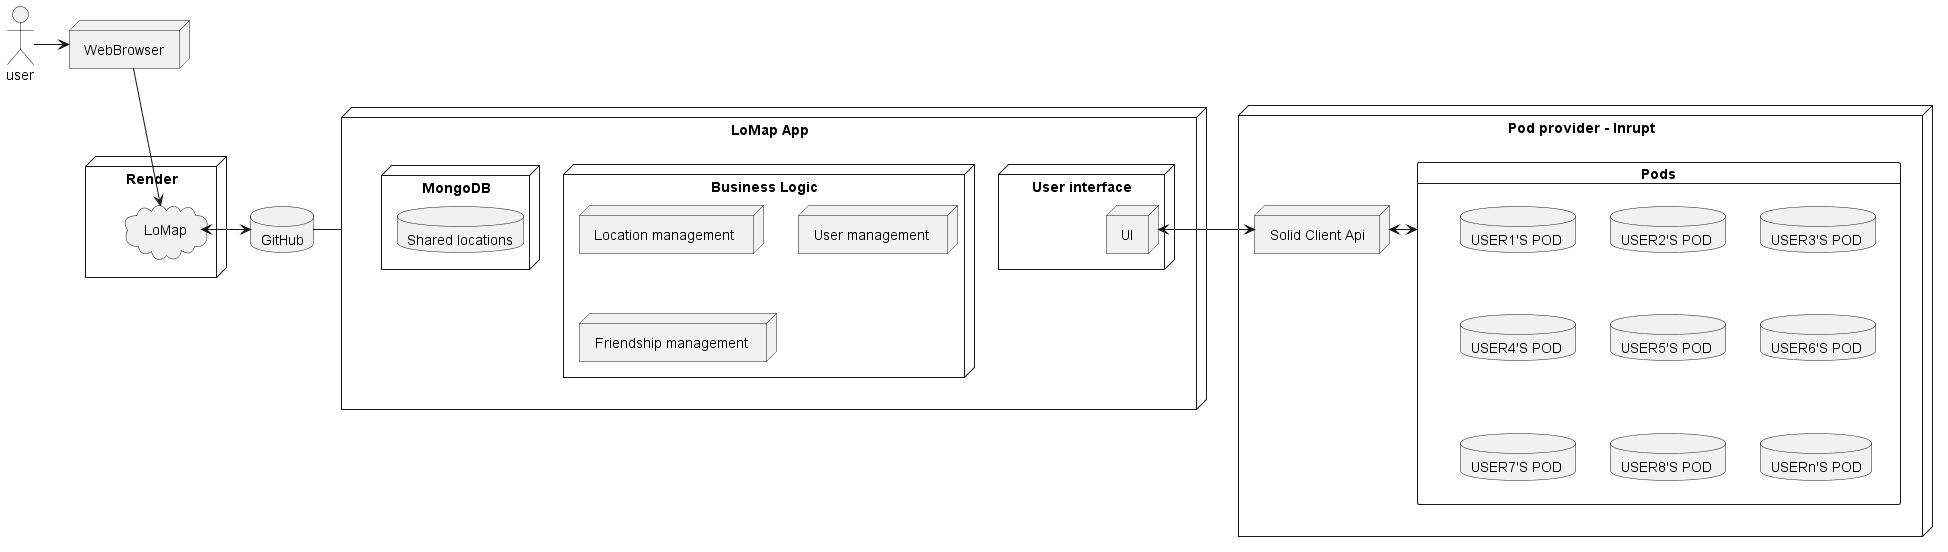

The diagram above was rendered by PlantUML. Its source (embedded in the PNG):
@startuml
actor user
node "Render" as rn {
  cloud "LoMap" as dp
}
node "LoMap App" as lomap {
    node "User interface"{
        node "UI" as ui
    }
    node "Business Logic" as business{
        node "Location management "
        node "User management "
        node "Friendship management "
    }
    node "MongoDB" as mongodb{
        database "Shared locations"
    }

}


node "Pod provider - Inrupt" as inrupt{
    node "Solid Client Api" as api{
    }
    card "Pods" as pods{
database "USER1'S POD "
    database "USER2'S POD "
    database "USER3'S POD "
    database "USER4'S POD "
    database "USER5'S POD "
    database "USER6'S POD "
    database "USER7'S POD "
    database "USER8'S POD "
    database "USERn'S POD"
}


}

database "GitHub" as git{
}

node "WebBrowser" as wb
dp<->git
user -> wb
wb->dp



wb-[hidden]->rn
lomap-git

ui<->api

api<->pods

@enduml